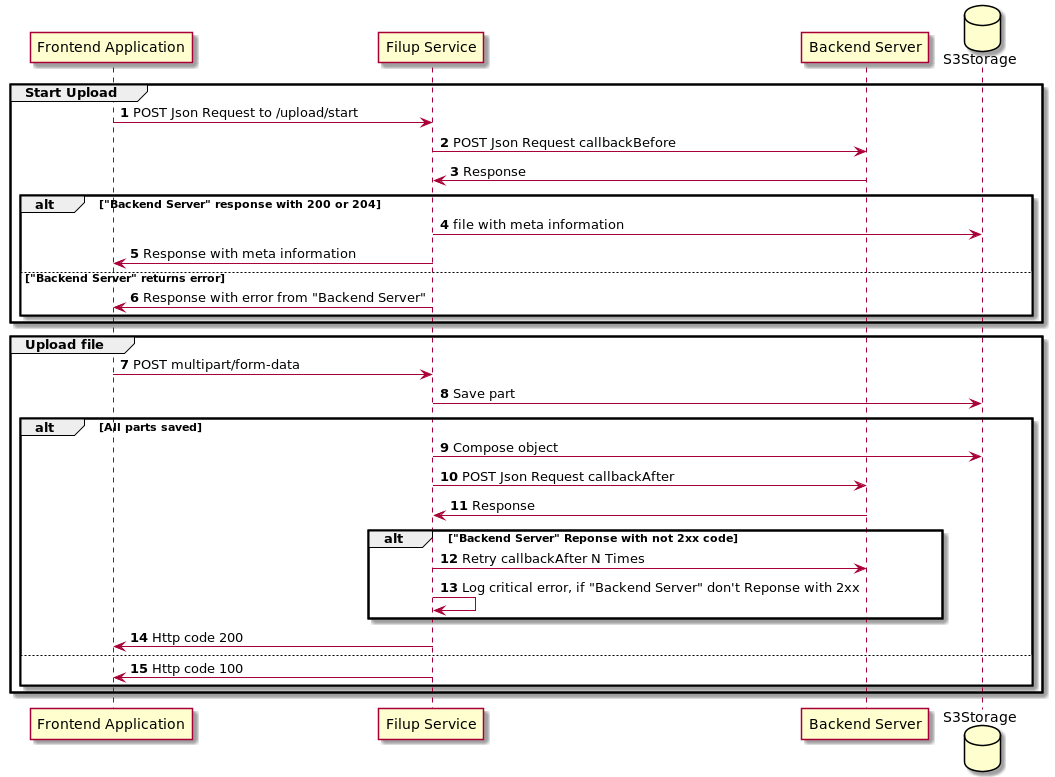

The diagram above was rendered by PlantUML. Its source (embedded in the PNG):
@startuml
'https://plantuml.com/sequence-diagram
autonumber

participant "Frontend Application" as FA
participant "Filup Service" as FS
participant "Backend Server" as BS
database S3Storage AS S3

group Start Upload
    FA -> FS: POST Json Request to /upload/start
    FS -> BS: POST Json Request callbackBefore
    BS -> FS: Response
    alt "Backend Server" response with 200 or 204
        FS -> S3: file with meta information
        FS -> FA: Response with meta information
    else "Backend Server" returns error
        FS -> FA: Response with error from "Backend Server"
    end
end

group Upload file
    FA -> FS: POST multipart/form-data
    FS -> S3: Save part
    alt All parts saved
        FS -> S3: Compose object
        FS -> BS: POST Json Request callbackAfter
        BS -> FS: Response
        alt "Backend Server" Reponse with not 2xx code
            FS -> BS: Retry callbackAfter N Times
            FS -> FS: Log critical error, if "Backend Server" don't Reponse with 2xx
        end
        FS -> FA: Http code 200
    else
        FS -> FA: Http code 100
    end
end

@enduml